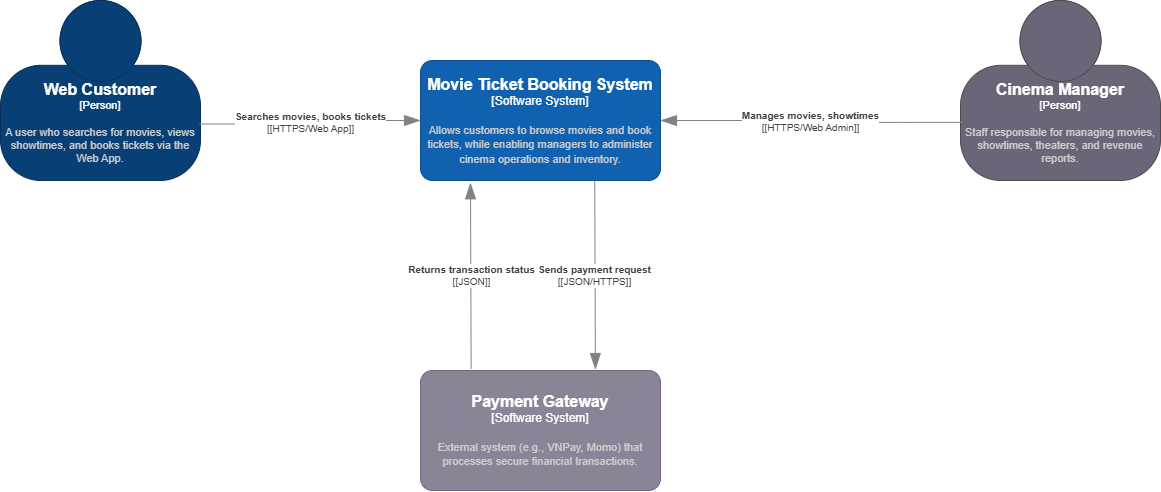

The diagram above was exported from draw.io. Its source (the exported page's mxGraphModel, read from the mxfile embedded in the PNG):
<mxGraphModel dx="1237" dy="555" grid="1" gridSize="10" guides="1" tooltips="1" connect="1" arrows="1" fold="1" page="1" pageScale="1" pageWidth="1400" pageHeight="850" math="0" shadow="0">
  <root>
    <mxCell id="0" />
    <mxCell id="1" parent="0" />
    <object placeholders="1" c4Name="Web Customer" c4Type="Person" c4Description="A user who searches for movies, views showtimes, and books tickets via the Web App." label="&lt;font style=&quot;font-size: 16px&quot;&gt;&lt;b&gt;%c4Name%&lt;/b&gt;&lt;/font&gt;&lt;div&gt;[%c4Type%]&lt;/div&gt;&lt;br&gt;&lt;div&gt;&lt;font style=&quot;font-size: 11px&quot;&gt;&lt;font color=&quot;#cccccc&quot;&gt;%c4Description%&lt;/font&gt;&lt;/div&gt;" id="dVeI8E3lM4H3600Nx6xu-1">
      <mxCell parent="1" style="html=1;fontSize=11;dashed=0;whiteSpace=wrap;fillColor=#083F75;strokeColor=#06315C;fontColor=#ffffff;shape=mxgraph.c4.person2;align=center;metaEdit=1;points=[[0.5,0,0],[1,0.5,0],[1,0.75,0],[0.75,1,0],[0.5,1,0],[0.25,1,0],[0,0.75,0],[0,0.5,0]];resizable=0;" vertex="1">
        <mxGeometry height="180" width="200" x="160" y="260" as="geometry" />
      </mxCell>
    </object>
    <object placeholders="1" c4Name="Cinema Manager" c4Type="Person" c4Description="Staff responsible for managing movies, showtimes, theaters, and revenue reports." label="&lt;font style=&quot;font-size: 16px&quot;&gt;&lt;b&gt;%c4Name%&lt;/b&gt;&lt;/font&gt;&lt;div&gt;[%c4Type%]&lt;/div&gt;&lt;br&gt;&lt;div&gt;&lt;font style=&quot;font-size: 11px&quot;&gt;&lt;font color=&quot;#cccccc&quot;&gt;%c4Description%&lt;/font&gt;&lt;/div&gt;" id="dVeI8E3lM4H3600Nx6xu-2">
      <mxCell parent="1" style="html=1;fontSize=11;dashed=0;whiteSpace=wrap;fillColor=#6C6477;strokeColor=#4D4D4D;fontColor=#ffffff;shape=mxgraph.c4.person2;align=center;metaEdit=1;points=[[0.5,0,0],[1,0.5,0],[1,0.75,0],[0.75,1,0],[0.5,1,0],[0.25,1,0],[0,0.75,0],[0,0.5,0]];resizable=0;" vertex="1">
        <mxGeometry height="180" width="200" x="1120" y="260" as="geometry" />
      </mxCell>
    </object>
    <object placeholders="1" c4Name="Movie Ticket Booking System" c4Type="Software System" c4Description="Allows customers to browse movies and book tickets, while enabling managers to administer cinema operations and inventory." label="&lt;font style=&quot;font-size: 16px&quot;&gt;&lt;b&gt;%c4Name%&lt;/b&gt;&lt;/font&gt;&lt;div&gt;[%c4Type%]&lt;/div&gt;&lt;br&gt;&lt;div&gt;&lt;font style=&quot;font-size: 11px&quot;&gt;&lt;font color=&quot;#cccccc&quot;&gt;%c4Description%&lt;/font&gt;&lt;/div&gt;" id="dVeI8E3lM4H3600Nx6xu-3">
      <mxCell parent="1" style="rounded=1;whiteSpace=wrap;html=1;labelBackgroundColor=none;fillColor=#1061B0;fontColor=#ffffff;align=center;arcSize=10;strokeColor=#0D5091;metaEdit=1;resizable=0;points=[[0.25,0,0],[0.5,0,0],[0.75,0,0],[1,0.25,0],[1,0.5,0],[1,0.75,0],[0.75,1,0],[0.5,1,0],[0.25,1,0],[0,0.75,0],[0,0.5,0],[0,0.25,0]];" vertex="1">
        <mxGeometry height="120" width="240" x="580" y="320" as="geometry" />
      </mxCell>
    </object>
    <object placeholders="1" c4Name="Payment Gateway" c4Type="Software System" c4Description="External system (e.g., VNPay, Momo) that processes secure financial transactions." label="&lt;font style=&quot;font-size: 16px&quot;&gt;&lt;b&gt;%c4Name%&lt;/b&gt;&lt;/font&gt;&lt;div&gt;[%c4Type%]&lt;/div&gt;&lt;br&gt;&lt;div&gt;&lt;font style=&quot;font-size: 11px&quot;&gt;&lt;font color=&quot;#cccccc&quot;&gt;%c4Description%&lt;/font&gt;&lt;/div&gt;" id="dVeI8E3lM4H3600Nx6xu-5">
      <mxCell parent="1" style="rounded=1;whiteSpace=wrap;html=1;labelBackgroundColor=none;fillColor=#8C8496;fontColor=#ffffff;align=center;arcSize=10;strokeColor=#736782;metaEdit=1;resizable=0;points=[[0.25,0,0],[0.5,0,0],[0.75,0,0],[1,0.25,0],[1,0.5,0],[1,0.75,0],[0.75,1,0],[0.5,1,0],[0.25,1,0],[0,0.75,0],[0,0.5,0],[0,0.25,0]];" vertex="1">
        <mxGeometry height="120" width="240" x="580" y="630" as="geometry" />
      </mxCell>
    </object>
    <object placeholders="1" c4Type="Relationship" c4Technology="[HTTPS/Web App]" c4Description="Searches movies, books tickets" label="&lt;div style=&quot;text-align: left&quot;&gt;&lt;div style=&quot;text-align: center&quot;&gt;&lt;b&gt;%c4Description%&lt;/b&gt;&lt;/div&gt;&lt;div style=&quot;text-align: center&quot;&gt;[%c4Technology%]&lt;/div&gt;&lt;/div&gt;" id="dVeI8E3lM4H3600Nx6xu-7">
      <mxCell edge="1" parent="1" source="dVeI8E3lM4H3600Nx6xu-1" style="endArrow=blockThin;html=1;fontSize=10;fontColor=#404040;strokeWidth=1;endFill=1;strokeColor=#828282;elbow=vertical;metaEdit=1;endSize=14;startSize=14;jumpStyle=arc;jumpSize=16;rounded=0;edgeStyle=orthogonalEdgeStyle;exitX=0.996;exitY=0.686;exitDx=0;exitDy=0;exitPerimeter=0;entryX=0;entryY=0.5;entryDx=0;entryDy=0;entryPerimeter=0;" target="dVeI8E3lM4H3600Nx6xu-3">
        <mxGeometry relative="1" width="240" as="geometry">
          <mxPoint x="640" y="600" as="sourcePoint" />
          <mxPoint x="880" y="600" as="targetPoint" />
        </mxGeometry>
      </mxCell>
    </object>
    <object placeholders="1" c4Type="Relationship" c4Technology="[JSON]" c4Description="Returns transaction status" label="&lt;div style=&quot;text-align: left&quot;&gt;&lt;div style=&quot;text-align: center&quot;&gt;&lt;b&gt;%c4Description%&lt;/b&gt;&lt;/div&gt;&lt;div style=&quot;text-align: center&quot;&gt;[%c4Technology%]&lt;/div&gt;&lt;/div&gt;" id="dVeI8E3lM4H3600Nx6xu-9">
      <mxCell edge="1" parent="1" source="dVeI8E3lM4H3600Nx6xu-5" style="endArrow=blockThin;html=1;fontSize=10;fontColor=#404040;strokeWidth=1;endFill=1;strokeColor=#828282;elbow=vertical;metaEdit=1;endSize=14;startSize=14;jumpStyle=arc;jumpSize=16;rounded=0;edgeStyle=orthogonalEdgeStyle;exitX=0.211;exitY=-0.014;exitDx=0;exitDy=0;exitPerimeter=0;entryX=0.208;entryY=1.019;entryDx=0;entryDy=0;entryPerimeter=0;" target="dVeI8E3lM4H3600Nx6xu-3">
        <mxGeometry relative="1" width="240" as="geometry">
          <mxPoint x="640" y="510" as="sourcePoint" />
          <mxPoint x="880" y="510" as="targetPoint" />
        </mxGeometry>
      </mxCell>
    </object>
    <object placeholders="1" c4Type="Relationship" c4Technology="[JSON/HTTPS]" c4Description="Sends payment request" label="&lt;div style=&quot;text-align: left&quot;&gt;&lt;div style=&quot;text-align: center&quot;&gt;&lt;b&gt;%c4Description%&lt;/b&gt;&lt;/div&gt;&lt;div style=&quot;text-align: center&quot;&gt;[%c4Technology%]&lt;/div&gt;&lt;/div&gt;" id="dVeI8E3lM4H3600Nx6xu-10">
      <mxCell edge="1" parent="1" source="dVeI8E3lM4H3600Nx6xu-3" style="endArrow=blockThin;html=1;fontSize=10;fontColor=#404040;strokeWidth=1;endFill=1;strokeColor=#828282;elbow=vertical;metaEdit=1;endSize=14;startSize=14;jumpStyle=arc;jumpSize=16;rounded=0;edgeStyle=orthogonalEdgeStyle;exitX=0.726;exitY=1;exitDx=0;exitDy=0;exitPerimeter=0;entryX=0.729;entryY=-0.008;entryDx=0;entryDy=0;entryPerimeter=0;" target="dVeI8E3lM4H3600Nx6xu-5">
        <mxGeometry relative="1" width="240" as="geometry">
          <mxPoint x="640" y="510" as="sourcePoint" />
          <mxPoint x="880" y="510" as="targetPoint" />
        </mxGeometry>
      </mxCell>
    </object>
    <object placeholders="1" c4Type="Relationship" c4Technology="[HTTPS/Web Admin]" c4Description="Manages movies, showtimes" label="&lt;div style=&quot;text-align: left&quot;&gt;&lt;div style=&quot;text-align: center&quot;&gt;&lt;b&gt;%c4Description%&lt;/b&gt;&lt;/div&gt;&lt;div style=&quot;text-align: center&quot;&gt;[%c4Technology%]&lt;/div&gt;&lt;/div&gt;" id="dVeI8E3lM4H3600Nx6xu-11">
      <mxCell edge="1" parent="1" source="dVeI8E3lM4H3600Nx6xu-2" style="endArrow=blockThin;html=1;fontSize=10;fontColor=#404040;strokeWidth=1;endFill=1;strokeColor=#828282;elbow=vertical;metaEdit=1;endSize=14;startSize=14;jumpStyle=arc;jumpSize=16;rounded=0;edgeStyle=orthogonalEdgeStyle;exitX=0.006;exitY=0.677;exitDx=0;exitDy=0;exitPerimeter=0;entryX=1;entryY=0.5;entryDx=0;entryDy=0;entryPerimeter=0;" target="dVeI8E3lM4H3600Nx6xu-3">
        <mxGeometry relative="1" width="240" as="geometry">
          <mxPoint x="640" y="510" as="sourcePoint" />
          <mxPoint x="880" y="510" as="targetPoint" />
        </mxGeometry>
      </mxCell>
    </object>
  </root>
</mxGraphModel>